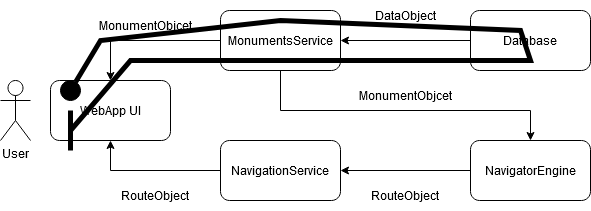

The diagram above was exported from draw.io. Its source (the exported page's mxGraphModel, read from the mxfile embedded in the PNG):
<mxGraphModel dx="1102" dy="600" grid="1" gridSize="10" guides="1" tooltips="1" connect="1" arrows="1" fold="1" page="1" pageScale="1" pageWidth="850" pageHeight="1100" math="0" shadow="0">
  <root>
    <mxCell id="0" />
    <mxCell id="1" parent="0" />
    <mxCell id="nkSUD0gTjnMLHZC3RMyx-1" value="WebApp UI" style="rounded=1;whiteSpace=wrap;html=1;" vertex="1" parent="1">
      <mxGeometry x="130" y="250" width="120" height="60" as="geometry" />
    </mxCell>
    <mxCell id="nkSUD0gTjnMLHZC3RMyx-2" value="User" style="shape=umlActor;verticalLabelPosition=bottom;verticalAlign=top;html=1;outlineConnect=0;" vertex="1" parent="1">
      <mxGeometry x="80" y="250" width="30" height="60" as="geometry" />
    </mxCell>
    <mxCell id="nkSUD0gTjnMLHZC3RMyx-21" style="edgeStyle=orthogonalEdgeStyle;rounded=0;orthogonalLoop=1;jettySize=auto;html=1;entryX=0.5;entryY=1;entryDx=0;entryDy=0;" edge="1" parent="1" source="nkSUD0gTjnMLHZC3RMyx-5" target="nkSUD0gTjnMLHZC3RMyx-1">
      <mxGeometry relative="1" as="geometry" />
    </mxCell>
    <mxCell id="nkSUD0gTjnMLHZC3RMyx-5" value="NavigationService" style="rounded=1;whiteSpace=wrap;html=1;" vertex="1" parent="1">
      <mxGeometry x="300" y="310" width="120" height="60" as="geometry" />
    </mxCell>
    <mxCell id="nkSUD0gTjnMLHZC3RMyx-22" style="edgeStyle=orthogonalEdgeStyle;rounded=0;orthogonalLoop=1;jettySize=auto;html=1;entryX=0.5;entryY=0;entryDx=0;entryDy=0;" edge="1" parent="1" source="nkSUD0gTjnMLHZC3RMyx-6" target="nkSUD0gTjnMLHZC3RMyx-1">
      <mxGeometry relative="1" as="geometry" />
    </mxCell>
    <mxCell id="nkSUD0gTjnMLHZC3RMyx-26" style="edgeStyle=orthogonalEdgeStyle;rounded=0;orthogonalLoop=1;jettySize=auto;html=1;" edge="1" parent="1" source="nkSUD0gTjnMLHZC3RMyx-6" target="nkSUD0gTjnMLHZC3RMyx-8">
      <mxGeometry relative="1" as="geometry">
        <Array as="points">
          <mxPoint x="360" y="280" />
          <mxPoint x="610" y="280" />
        </Array>
      </mxGeometry>
    </mxCell>
    <mxCell id="nkSUD0gTjnMLHZC3RMyx-6" value="MonumentsService" style="rounded=1;whiteSpace=wrap;html=1;" vertex="1" parent="1">
      <mxGeometry x="300" y="180" width="120" height="60" as="geometry" />
    </mxCell>
    <mxCell id="nkSUD0gTjnMLHZC3RMyx-12" value="" style="edgeStyle=orthogonalEdgeStyle;rounded=0;orthogonalLoop=1;jettySize=auto;html=1;" edge="1" parent="1" source="nkSUD0gTjnMLHZC3RMyx-7" target="nkSUD0gTjnMLHZC3RMyx-6">
      <mxGeometry relative="1" as="geometry" />
    </mxCell>
    <mxCell id="nkSUD0gTjnMLHZC3RMyx-7" value="&lt;div&gt;Database&lt;/div&gt;" style="rounded=1;whiteSpace=wrap;html=1;" vertex="1" parent="1">
      <mxGeometry x="550" y="180" width="120" height="60" as="geometry" />
    </mxCell>
    <mxCell id="nkSUD0gTjnMLHZC3RMyx-17" value="" style="edgeStyle=orthogonalEdgeStyle;rounded=0;orthogonalLoop=1;jettySize=auto;html=1;" edge="1" parent="1" source="nkSUD0gTjnMLHZC3RMyx-8" target="nkSUD0gTjnMLHZC3RMyx-5">
      <mxGeometry relative="1" as="geometry" />
    </mxCell>
    <mxCell id="nkSUD0gTjnMLHZC3RMyx-8" value="NavigatorEngine" style="rounded=1;whiteSpace=wrap;html=1;" vertex="1" parent="1">
      <mxGeometry x="550" y="310" width="120" height="60" as="geometry" />
    </mxCell>
    <mxCell id="nkSUD0gTjnMLHZC3RMyx-23" value="RouteObject" style="text;html=1;strokeColor=none;fillColor=none;align=center;verticalAlign=middle;whiteSpace=wrap;rounded=0;" vertex="1" parent="1">
      <mxGeometry x="440" y="350" width="90" height="30" as="geometry" />
    </mxCell>
    <mxCell id="nkSUD0gTjnMLHZC3RMyx-24" value="MonumentObjcet" style="text;html=1;strokeColor=none;fillColor=none;align=center;verticalAlign=middle;whiteSpace=wrap;rounded=0;" vertex="1" parent="1">
      <mxGeometry x="430" y="250" width="110" height="30" as="geometry" />
    </mxCell>
    <mxCell id="nkSUD0gTjnMLHZC3RMyx-25" value="DataObject" style="text;html=1;strokeColor=none;fillColor=none;align=center;verticalAlign=middle;whiteSpace=wrap;rounded=0;" vertex="1" parent="1">
      <mxGeometry x="450" y="170" width="70" height="30" as="geometry" />
    </mxCell>
    <mxCell id="nkSUD0gTjnMLHZC3RMyx-27" value="MonumentObjcet" style="text;html=1;strokeColor=none;fillColor=none;align=center;verticalAlign=middle;whiteSpace=wrap;rounded=0;" vertex="1" parent="1">
      <mxGeometry x="170" y="180" width="110" height="30" as="geometry" />
    </mxCell>
    <mxCell id="nkSUD0gTjnMLHZC3RMyx-28" value="RouteObject" style="text;html=1;strokeColor=none;fillColor=none;align=center;verticalAlign=middle;whiteSpace=wrap;rounded=0;" vertex="1" parent="1">
      <mxGeometry x="190" y="350" width="90" height="30" as="geometry" />
    </mxCell>
    <mxCell id="nkSUD0gTjnMLHZC3RMyx-32" value="" style="endArrow=none;html=1;rounded=0;strokeWidth=5;" edge="1" parent="1" target="nkSUD0gTjnMLHZC3RMyx-33">
      <mxGeometry width="50" height="50" relative="1" as="geometry">
        <mxPoint x="150" y="300" as="sourcePoint" />
        <mxPoint x="580" y="30" as="targetPoint" />
        <Array as="points">
          <mxPoint x="150" y="300" />
          <mxPoint x="210" y="230" />
          <mxPoint x="370" y="230" />
          <mxPoint x="610" y="230" />
          <mxPoint x="600" y="200" />
          <mxPoint x="360" y="190" />
          <mxPoint x="180" y="210" />
        </Array>
      </mxGeometry>
    </mxCell>
    <mxCell id="nkSUD0gTjnMLHZC3RMyx-33" value="" style="ellipse;whiteSpace=wrap;html=1;aspect=fixed;labelBackgroundColor=#000000;fillColor=#000000;" vertex="1" parent="1">
      <mxGeometry x="140" y="250" width="20" height="20" as="geometry" />
    </mxCell>
    <mxCell id="nkSUD0gTjnMLHZC3RMyx-34" value="" style="endArrow=none;html=1;rounded=0;strokeWidth=5;" edge="1" parent="1">
      <mxGeometry width="50" height="50" relative="1" as="geometry">
        <mxPoint x="150" y="320" as="sourcePoint" />
        <mxPoint x="150" y="280" as="targetPoint" />
      </mxGeometry>
    </mxCell>
  </root>
</mxGraphModel>